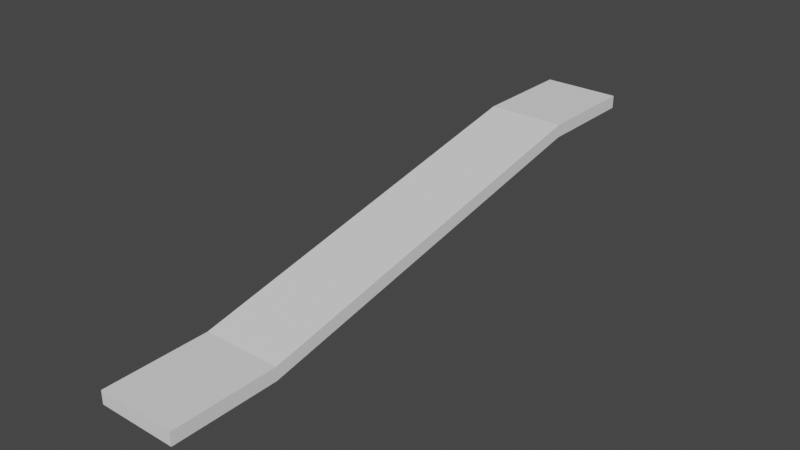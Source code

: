 # Source: StraightRampFlat.blend  (saved by Blender 2.83.19; exported with 4.5.12 LTS)
import bpy
from mathutils import Matrix  # noqa: F401  (used for matrix-valued properties, if any)

bpy.ops.wm.read_factory_settings(use_empty=True)
scene = bpy.context.scene
scene.name = 'Scene'

# ---- collections
col_collection = bpy.data.collections.new('Collection'); scene.collection.children.link(col_collection)

# ---- world
world_world = bpy.data.worlds.new('World'); scene.world = world_world
world_world.use_nodes = True; world_world.node_tree.nodes.clear()
_N = world_world.node_tree.nodes; _L = world_world.node_tree.links
n0 = _N.new('ShaderNodeOutputWorld'); n0.name = 'World Output'; n0.location = (300, 300)
n1 = _N.new('ShaderNodeBackground'); n1.name = 'Background'; n1.location = (10, 300)
n1.inputs[0].default_value = (0.05088, 0.05088, 0.05088, 1.0)
_L.new(n1.outputs[0], n0.inputs[0])
n0.is_active_output = True
world_world.color = (0.05088, 0.05088, 0.05088)
world_world.use_sun_shadow = False
world_world.sun_shadow_jitter_overblur = 0.0

# ---- meshes
me_cube_001 = bpy.data.meshes.new('Cube.001')
me_cube_001.from_pydata([(-1.5, -4.0, -0.5), (-1.5, -4.0, 0.0), (-1.5, 0.0, -0.5), (-1.5, 0.0, 0.0), (1.5, -4.0, -0.5), (1.5, -4.0, 0.0), (1.5, 0.0, -0.5), (1.5, 0.0, 0.0), (-1.5, -19.0, -3.5), (-1.5, -19.0, -3.0), (1.5, -19.0, -3.5), (1.5, -19.0, -3.0), (-1.5, -23.0, -3.5), (-1.5, -23.0, -3.0), (1.5, -23.0, -3.5), (1.5, -23.0, -3.0)], [], [(0, 1, 3, 2), (2, 3, 7, 6), (6, 7, 5, 4), (5, 1, 9, 11), (2, 6, 4, 0), (7, 3, 1, 5), (8, 10, 14, 12), (4, 5, 11, 10), (1, 0, 8, 9), (0, 4, 10, 8), (14, 15, 13, 12), (9, 8, 12, 13), (11, 9, 13, 15), (10, 11, 15, 14)])
_uv = me_cube_001.uv_layers.new(name='UVMap')
_uv.uv.foreach_set('vector', [0.375, 0.0, 0.625, 0.0, 0.625, 0.25, 0.375, 0.25, 0.375, 0.25, 0.625, 0.25, 0.625, 0.5, 0.375, 0.5, 0.375, 0.5, 0.625, 0.5, 0.625, 0.75, 0.375, 0.75, 0.625, 0.75, 0.875, 0.75, 0.875, 0.75, 0.625, 0.75, 0.125, 0.5, 0.375, 0.5, 0.375, 0.75, 0.125, 0.75, 0.625, 0.5, 0.875, 0.5, 0.875, 0.75, 0.625, 0.75, 0.125, 0.75, 0.375, 0.75, 0.375, 0.75, 0.125, 0.75, 0.375, 0.75, 0.625, 0.75, 0.625, 0.75, 0.375, 0.75, 0.625, 0.0, 0.375, 0.0, 0.375, 0.0, 0.625, 0.0, 0.125, 0.75, 0.375, 0.75, 0.375, 0.75, 0.125, 0.75, 0.375, 0.75, 0.625, 0.75, 0.625, 1.0, 0.375, 1.0, 0.625, 0.0, 0.375, 0.0, 0.375, 0.0, 0.625, 0.0, 0.625, 0.75, 0.875, 0.75, 0.875, 0.75, 0.625, 0.75, 0.375, 0.75, 0.625, 0.75, 0.625, 0.75, 0.375, 0.75])
me_cube_001.use_remesh_fix_poles = True
me_cube_001.use_remesh_preserve_attributes = False
me_cube_001.use_mirror_vertex_groups = False
me_cube_001.update()

# ---- objects
ob_path = bpy.data.objects.new('Path', me_cube_001)
ob_end = bpy.data.objects.new('End', None)

# ---- transforms, parenting, visibility, modifiers, constraints
ob_path.location = (0.0, 0.0, 0.0)
ob_path.lineart.crease_threshold = 0.0
ob_end.location = (0.0, -23.0, -3.0)
ob_end.lineart.crease_threshold = 0.0

# ---- collection membership
col_collection.objects.link(ob_path)
col_collection.objects.link(ob_end)

# ---- scene / render settings (as saved in the file)
scene.frame_start = 1; scene.frame_end = 250; scene.frame_set(1)
scene.render.engine = 'BLENDER_EEVEE_NEXT'
scene.cycles.use_denoising = False
scene.cycles.samples = 128
scene.cycles.sampling_pattern = 'TABULATED_SOBOL'
scene.cycles.use_adaptive_sampling = False
scene.cycles.use_light_tree = False
scene.view_settings.view_transform = 'Filmic'
bpy.context.view_layer.update()

# ---- added for rendering (the .blend has no active camera and no usable light): camera, sun
cam_auto = bpy.data.cameras.new('AutoCamera')
cam_auto.lens = 50.0
cam_auto.sensor_width = 36.0
cam_auto.clip_end = 1000.0
ob_auto_camera = bpy.data.objects.new('AutoCamera', cam_auto)
scene.collection.objects.link(ob_auto_camera)
ob_auto_camera.location = (21.7034, -37.544, 15.6127)
ob_auto_camera.rotation_euler = (1.09748, -7.21219e-08, 0.694738)
scene.camera = ob_auto_camera
light_auto_sun = bpy.data.lights.new('AutoSun', 'SUN')
light_auto_sun.energy = 3.0
light_auto_sun.angle = 0.0523599
ob_auto_sun = bpy.data.objects.new('AutoSun', light_auto_sun)
scene.collection.objects.link(ob_auto_sun)
ob_auto_sun.rotation_euler = (0.872665, 0.174533, 0.523599)
bpy.context.view_layer.update()
